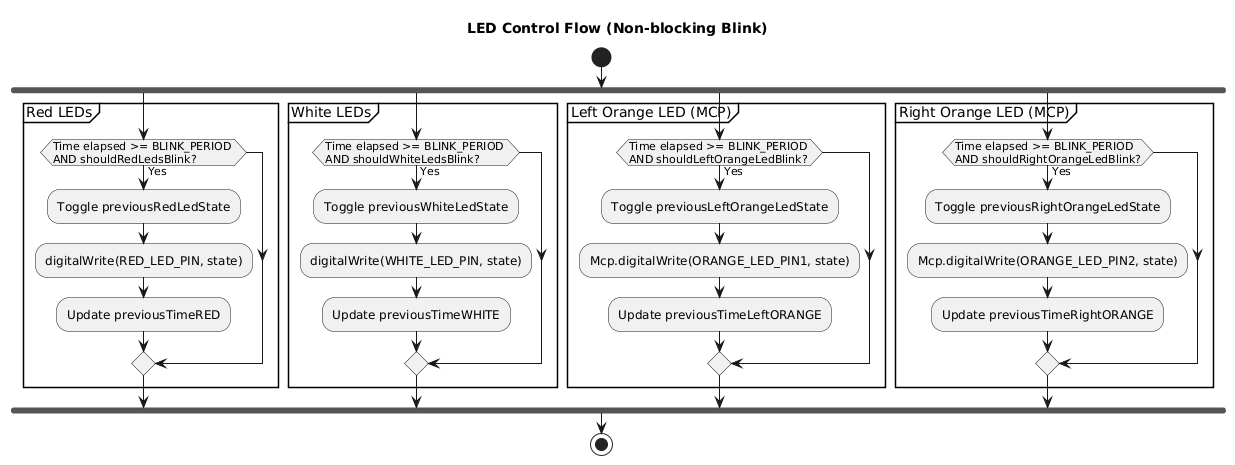

The diagram above was rendered by PlantUML. Its source (embedded in the PNG):
@startuml
title LED Control Flow (Non-blocking Blink)

start

fork
    partition "Red LEDs" {
        if (Time elapsed >= BLINK_PERIOD \nAND shouldRedLedsBlink?) then (Yes)
            :Toggle previousRedLedState;
            :digitalWrite(RED_LED_PIN, state);
            :Update previousTimeRED;
        endif
    }
fork again
    partition "White LEDs" {
        if (Time elapsed >= BLINK_PERIOD \nAND shouldWhiteLedsBlink?) then (Yes)
            :Toggle previousWhiteLedState;
            :digitalWrite(WHITE_LED_PIN, state);
            :Update previousTimeWHITE;
        endif
    }
fork again
    partition "Left Orange LED (MCP)" {
        if (Time elapsed >= BLINK_PERIOD \nAND shouldLeftOrangeLedBlink?) then (Yes)
            :Toggle previousLeftOrangeLedState;
            :Mcp.digitalWrite(ORANGE_LED_PIN1, state);
            :Update previousTimeLeftORANGE;
        endif
    }
fork again
    partition "Right Orange LED (MCP)" {
        if (Time elapsed >= BLINK_PERIOD \nAND shouldRightOrangeLedBlink?) then (Yes)
            :Toggle previousRightOrangeLedState;
            :Mcp.digitalWrite(ORANGE_LED_PIN2, state);
            :Update previousTimeRightORANGE;
        endif
    }
end fork

stop
@enduml